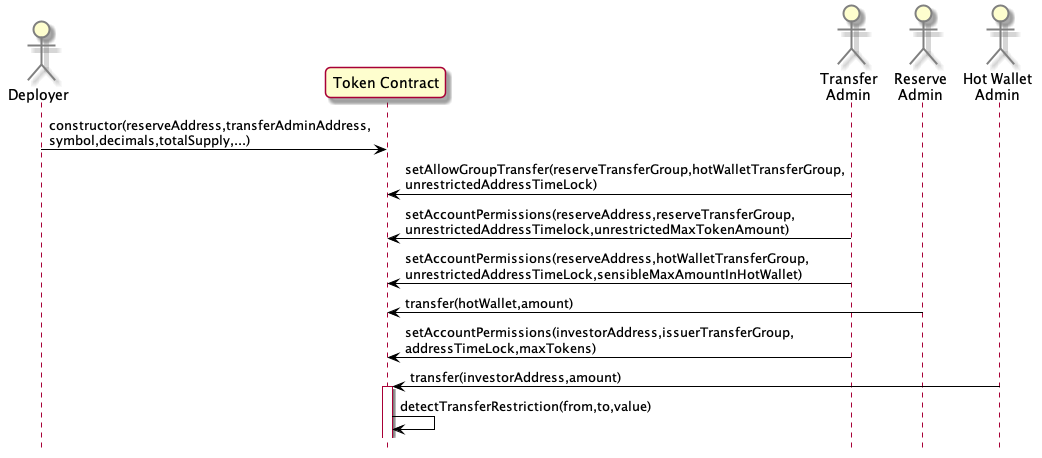

The diagram above was rendered by PlantUML. Its source (embedded in the PNG):
@startuml setup
hide footbox
skinparam roundcorner 10
skinparam ArrowColor black
skinparam actor {
    BorderColor gray
}
actor "Deployer" as Deployer
participant "Token Contract" as Token
actor "Transfer\nAdmin" as TAdmin
actor "Reserve\nAdmin" as RAdmin
actor "Hot Wallet\nAdmin" as HAdmin

Deployer -> Token: constructor(reserveAddress,transferAdminAddress,\nsymbol,decimals,totalSupply,...)
TAdmin -> Token: setAllowGroupTransfer(reserveTransferGroup,hotWalletTransferGroup,\nunrestrictedAddressTimeLock)
TAdmin -> Token: setAccountPermissions(reserveAddress,reserveTransferGroup,\nunrestrictedAddressTimelock,unrestrictedMaxTokenAmount)
TAdmin -> Token: setAccountPermissions(reserveAddress,hotWalletTransferGroup,\nunrestrictedAddressTimeLock,sensibleMaxAmountInHotWallet)
RAdmin -> Token: transfer(hotWallet,amount)
TAdmin -> Token: setAccountPermissions(investorAddress,issuerTransferGroup,\naddressTimeLock,maxTokens)
HAdmin -> Token: transfer(investorAddress,amount)
activate Token
Token -> Token: detectTransferRestriction(from,to,value)

@enduml